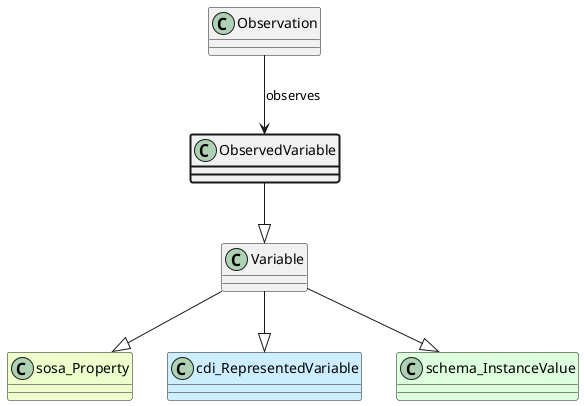

The diagram above was rendered by PlantUML. Its source (embedded in the PNG):
@startuml
class ObservedVariable  #line.bold
class Variable  
class sosa_Property #EEFFCC 
Variable --|> sosa_Property
class cdi_RepresentedVariable #CCEEFF 
Variable --|> cdi_RepresentedVariable
class schema_InstanceValue #DDFFDD 
Variable --|> schema_InstanceValue
ObservedVariable --|> Variable
class Observation 
Observation --> ObservedVariable : observes
@enduml